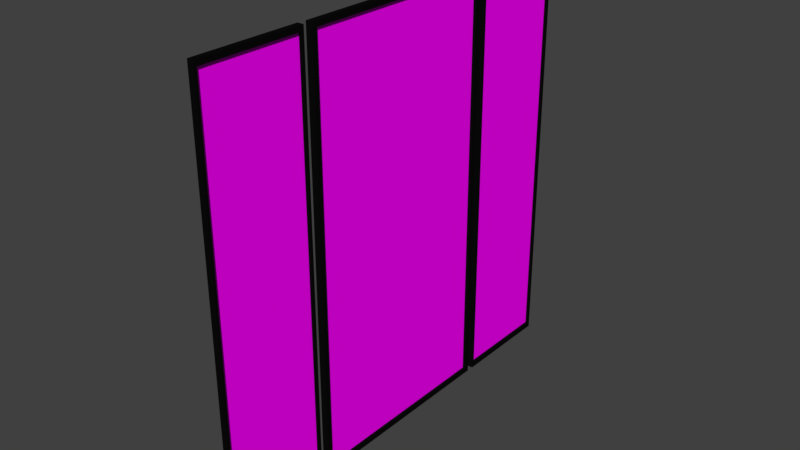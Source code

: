 # Source: blend.blend  (saved by Blender 2.79.0; exported with 4.5.12 LTS)
import bpy
from mathutils import Matrix  # noqa: F401  (used for matrix-valued properties, if any)

bpy.ops.wm.read_factory_settings(use_empty=True)
scene = bpy.context.scene
scene.name = 'Scene'

# ---- collections
col_collection_1 = bpy.data.collections.new('Collection 1'); scene.collection.children.link(col_collection_1)

# ---- images (referenced by path relative to the original .blend; pixels are not part of the script)
import os
ASSET_DIR = os.environ.get("B2B_ASSET_DIR", "")  # directory of the original .blend (textures are referenced by path, not embedded)
HERE = os.path.dirname(os.path.abspath(__file__))  # packed textures are extracted next to this script under _unpacked/

def load_image(name, relpath, width, height, colorspace="sRGB"):
    """Load a texture the original file referenced (path relative to the .blend, or extracted next to this script)."""
    p = next((c for c in (os.path.join(HERE, relpath), os.path.join(ASSET_DIR, relpath)) if relpath and os.path.exists(c)), "")
    if p:
        img = bpy.data.images.load(p, check_existing=True)
        img.name = name
    else:  # same state as the original file: an image datablock whose file is absent (Cycles renders it pink)
        img = bpy.data.images.new(name, width, height)
        img.source = "FILE"
        img.filepath = "//" + (relpath or name)
    img.colorspace_settings.name = colorspace
    return img
img_zhongtang_jpg = load_image('zhongtang.jpg', 'zhongtang.jpg', 1024, 1024, 'sRGB')

# ---- materials (node trees are filled in below, after node groups)
mat_zhongtang = bpy.data.materials.new('zhongtang')
mat_zhongtang.alpha_threshold = 0.0
mat_zhongtang.roughness = 0.5
mat_zhongtang_base = bpy.data.materials.new('zhongtang_base')
mat_zhongtang_base.alpha_threshold = 0.0
mat_zhongtang_base.roughness = 0.5

# ---- material node trees
mat_zhongtang.use_nodes = True; mat_zhongtang.node_tree.nodes.clear()
_N = mat_zhongtang.node_tree.nodes; _L = mat_zhongtang.node_tree.links
n0 = _N.new('ShaderNodeOutputMaterial'); n0.name = 'Material Output'; n0.location = (300, 300)
n1 = _N.new('ShaderNodeBsdfDiffuse'); n1.name = 'Diffuse BSDF'; n1.location = (10, 300)
n2 = _N.new('ShaderNodeTexImage'); n2.name = 'Image Texture'; n2.location = (-250, 314)
n2.width = 140
n2.image = img_zhongtang_jpg
_L.new(n1.outputs[0], n0.inputs[0])
_L.new(n2.outputs[0], n1.inputs[0])
n0.is_active_output = True
mat_zhongtang_base.use_nodes = True; mat_zhongtang_base.node_tree.nodes.clear()
_N = mat_zhongtang_base.node_tree.nodes; _L = mat_zhongtang_base.node_tree.links
n0 = _N.new('ShaderNodeBsdfDiffuse'); n0.name = 'Diffuse BSDF'; n0.location = (-131, 335)
n0.inputs[0].default_value = (0.003642, 0.003642, 0.003642, 1.0)
n1 = _N.new('ShaderNodeOutputMaterial'); n1.name = 'Material Output'; n1.location = (137, 349)
_L.new(n0.outputs[0], n1.inputs[0])
n1.is_active_output = True

# ---- world
world_world = bpy.data.worlds.new('World'); scene.world = world_world
world_world.color = (0.05088, 0.05088, 0.05088)
world_world.use_sun_shadow = False
world_world.sun_shadow_jitter_overblur = 0.0
world_world.cycles.sampling_method = 'MANUAL'

# ---- meshes
me_cube_003 = bpy.data.meshes.new('Cube.003')
me_cube_003.from_pydata([(-0.03, -1.0, -2.0), (-0.03, -1.0, 2.0), (-0.03, 1.0, -2.0), (-0.03, 1.0, 2.0), (0.03, -0.95, -1.95), (0.03, -0.95, 1.95), (0.03, 0.95, -1.95), (0.03, 0.95, 1.95), (0.03, 1.0, 2.0), (0.03, 1.0, -2.0), (0.03, -1.0, -2.0), (0.03, -1.0, 2.0), (0.002632, 0.95, 1.95), (0.002632, 0.95, -1.95), (0.002632, -0.95, -1.95), (0.002632, -0.95, 1.95)], [], [(0, 1, 3, 2), (2, 3, 8, 9), (5, 4, 14, 15), (10, 11, 1, 0), (2, 9, 10, 0), (8, 3, 1, 11), (7, 6, 9, 8), (6, 4, 10, 9), (5, 7, 8, 11), (4, 5, 11, 10), (13, 12, 15, 14), (4, 6, 13, 14), (7, 5, 15, 12), (6, 7, 12, 13)])
me_cube_003.polygons.foreach_set('material_index', [1, 1, 1, 1, 1, 1, 1, 1, 1, 1, 0, 1, 1, 1])
_uv = me_cube_003.uv_layers.new(name='UVMap')
_uv.uv.foreach_set('vector', [0.006326, 0.9782, 0.006326, 0.007282, 0.4281, 0.007282, 0.4281, 0.9782, 0.9004, 0.9782, 0.9004, 0.007282, 0.9131, 0.007282, 0.9131, 0.9782, 0.9499, 0.007282, 0.9499, 0.9539, 0.9442, 0.9539, 0.9442, 0.007282, 0.8751, 0.9782, 0.8751, 0.007282, 0.8878, 0.007282, 0.8878, 0.9782, 0.9626, 0.007282, 0.9752, 0.007282, 0.9752, 0.4927, 0.9626, 0.4927, 0.9752, 0.9927, 0.9626, 0.9927, 0.9626, 0.5073, 0.9752, 0.5073, 0.8519, 0.966, 0.8519, 0.01942, 0.8625, 0.007282, 0.8625, 0.9782, 0.8519, 0.01942, 0.4513, 0.01942, 0.4407, 0.007282, 0.8625, 0.007282, 0.4513, 0.966, 0.8519, 0.966, 0.8625, 0.9782, 0.4407, 0.9782, 0.4513, 0.01942, 0.4513, 0.966, 0.4407, 0.9782, 0.4407, 0.007282, 0.2831, 0.05047, 0.2831, 0.9143, 0.07315, 0.9143, 0.07315, 0.05047, 0.9937, 0.007282, 0.9937, 0.4684, 0.9879, 0.4684, 0.9879, 0.007282, 0.9937, 0.483, 0.9937, 0.9442, 0.9879, 0.9442, 0.9879, 0.483, 0.9257, 0.9539, 0.9257, 0.007282, 0.9315, 0.007282, 0.9315, 0.9539])
me_cube_003.materials.append(mat_zhongtang)
me_cube_003.materials.append(mat_zhongtang_base)
me_cube_003.use_remesh_preserve_volume = False
me_cube_003.use_remesh_preserve_attributes = False
me_cube_003.use_mirror_vertex_groups = False
me_cube_003.update()
me_cube_002 = bpy.data.meshes.new('Cube.002')
me_cube_002.from_pydata([(-0.03, -1.0, -2.0), (-0.03, -1.0, 2.0), (-0.03, 1.0, -2.0), (-0.03, 1.0, 2.0), (0.03, -0.95, -1.95), (0.03, -0.95, 1.95), (0.03, 0.95, -1.95), (0.03, 0.95, 1.95), (0.03, 1.0, 2.0), (0.03, 1.0, -2.0), (0.03, -1.0, -2.0), (0.03, -1.0, 2.0), (0.002632, 0.95, 1.95), (0.002632, 0.95, -1.95), (0.002632, -0.95, -1.95), (0.002632, -0.95, 1.95)], [], [(0, 1, 3, 2), (2, 3, 8, 9), (5, 4, 14, 15), (10, 11, 1, 0), (2, 9, 10, 0), (8, 3, 1, 11), (7, 6, 9, 8), (6, 4, 10, 9), (5, 7, 8, 11), (4, 5, 11, 10), (13, 12, 15, 14), (4, 6, 13, 14), (7, 5, 15, 12), (6, 7, 12, 13)])
me_cube_002.polygons.foreach_set('material_index', [1, 1, 1, 1, 1, 1, 1, 1, 1, 1, 0, 1, 1, 1])
_uv = me_cube_002.uv_layers.new(name='UVMap')
_uv.uv.foreach_set('vector', [0.006326, 0.9782, 0.006326, 0.007282, 0.4281, 0.007282, 0.4281, 0.9782, 0.9004, 0.9782, 0.9004, 0.007282, 0.9131, 0.007282, 0.9131, 0.9782, 0.9499, 0.007282, 0.9499, 0.9539, 0.9442, 0.9539, 0.9442, 0.007282, 0.8751, 0.9782, 0.8751, 0.007282, 0.8878, 0.007282, 0.8878, 0.9782, 0.9626, 0.007282, 0.9752, 0.007282, 0.9752, 0.4927, 0.9626, 0.4927, 0.9752, 0.9927, 0.9626, 0.9927, 0.9626, 0.5073, 0.9752, 0.5073, 0.8519, 0.966, 0.8519, 0.01942, 0.8625, 0.007282, 0.8625, 0.9782, 0.8519, 0.01942, 0.4513, 0.01942, 0.4407, 0.007282, 0.8625, 0.007282, 0.4513, 0.966, 0.8519, 0.966, 0.8625, 0.9782, 0.4407, 0.9782, 0.4513, 0.01942, 0.4513, 0.966, 0.4407, 0.9782, 0.4407, 0.007282, 0.9282, 0.05047, 0.9282, 0.9143, 0.7157, 0.9143, 0.7157, 0.05047, 0.9937, 0.007282, 0.9937, 0.4684, 0.9879, 0.4684, 0.9879, 0.007282, 0.9937, 0.483, 0.9937, 0.9442, 0.9879, 0.9442, 0.9879, 0.483, 0.9257, 0.9539, 0.9257, 0.007282, 0.9315, 0.007282, 0.9315, 0.9539])
me_cube_002.materials.append(mat_zhongtang)
me_cube_002.materials.append(mat_zhongtang_base)
me_cube_002.use_remesh_preserve_volume = False
me_cube_002.use_remesh_preserve_attributes = False
me_cube_002.use_mirror_vertex_groups = False
me_cube_002.update()
me_cube_001 = bpy.data.meshes.new('Cube.001')
me_cube_001.from_pydata([(-0.03, -1.0, -2.0), (-0.03, -1.0, 2.0), (-0.03, 1.0, -2.0), (-0.03, 1.0, 2.0), (0.03, -0.95, -1.95), (0.03, -0.95, 1.95), (0.03, 0.95, -1.95), (0.03, 0.95, 1.95), (0.03, 1.0, 2.0), (0.03, 1.0, -2.0), (0.03, -1.0, -2.0), (0.03, -1.0, 2.0), (0.002632, 0.95, 1.95), (0.002632, 0.95, -1.95), (0.002632, -0.95, -1.95), (0.002632, -0.95, 1.95)], [], [(0, 1, 3, 2), (2, 3, 8, 9), (5, 4, 14, 15), (10, 11, 1, 0), (2, 9, 10, 0), (8, 3, 1, 11), (7, 6, 9, 8), (6, 4, 10, 9), (5, 7, 8, 11), (4, 5, 11, 10), (13, 12, 15, 14), (4, 6, 13, 14), (7, 5, 15, 12), (6, 7, 12, 13)])
me_cube_001.polygons.foreach_set('material_index', [1, 1, 1, 1, 1, 1, 1, 1, 1, 1, 0, 1, 1, 1])
_uv = me_cube_001.uv_layers.new(name='UVMap')
_uv.uv.foreach_set('vector', [0.006326, 0.9782, 0.006326, 0.007282, 0.4281, 0.007282, 0.4281, 0.9782, 0.9004, 0.9782, 0.9004, 0.007282, 0.9131, 0.007282, 0.9131, 0.9782, 0.9499, 0.007282, 0.9499, 0.9539, 0.9442, 0.9539, 0.9442, 0.007282, 0.8751, 0.9782, 0.8751, 0.007282, 0.8878, 0.007282, 0.8878, 0.9782, 0.9626, 0.007282, 0.9752, 0.007282, 0.9752, 0.4927, 0.9626, 0.4927, 0.9752, 0.9927, 0.9626, 0.9927, 0.9626, 0.5073, 0.9752, 0.5073, 0.8519, 0.966, 0.8519, 0.01942, 0.8625, 0.007282, 0.8625, 0.9782, 0.8519, 0.01942, 0.4513, 0.01942, 0.4407, 0.007282, 0.8625, 0.007282, 0.4513, 0.966, 0.8519, 0.966, 0.8625, 0.9782, 0.4407, 0.9782, 0.4513, 0.01942, 0.4513, 0.966, 0.4407, 0.9782, 0.4407, 0.007282, 0.6639, 0.0592, 0.6639, 0.9067, 0.3364, 0.9067, 0.3364, 0.0592, 0.9937, 0.007282, 0.9937, 0.4684, 0.9879, 0.4684, 0.9879, 0.007282, 0.9937, 0.483, 0.9937, 0.9442, 0.9879, 0.9442, 0.9879, 0.483, 0.9257, 0.9539, 0.9257, 0.007282, 0.9315, 0.007282, 0.9315, 0.9539])
me_cube_001.materials.append(mat_zhongtang)
me_cube_001.materials.append(mat_zhongtang_base)
me_cube_001.use_remesh_preserve_volume = False
me_cube_001.use_remesh_preserve_attributes = False
me_cube_001.use_mirror_vertex_groups = False
me_cube_001.update()

# ---- objects
ob_zhongtang1_002 = bpy.data.objects.new('zhongtang1.002', me_cube_003)
ob_zhongtang1_001 = bpy.data.objects.new('zhongtang1.001', me_cube_002)
ob_zhongtang1 = bpy.data.objects.new('zhongtang1', me_cube_001)

# ---- transforms, parenting, visibility, modifiers, constraints
ob_zhongtang1_002.location = (0.0, -1.581, 0.0)
ob_zhongtang1_002.rotation_euler = (0.001745, -0.0, 0.0)
ob_zhongtang1_002.scale = (1.0, 0.5, 1.0)
ob_zhongtang1_002.lineart.crease_threshold = 0.0
ob_zhongtang1_001.location = (0.0, 1.57, 0.0)
ob_zhongtang1_001.rotation_euler = (0.001745, -0.0, 0.0)
ob_zhongtang1_001.scale = (1.0, 0.5, 1.0)
ob_zhongtang1_001.lineart.crease_threshold = 0.0
ob_zhongtang1.location = (0.0, 0.0, 0.0)
ob_zhongtang1.rotation_euler = (0.001745, -0.0, 0.0)
ob_zhongtang1.lineart.crease_threshold = 0.0

# ---- collection membership
col_collection_1.objects.link(ob_zhongtang1_002)
col_collection_1.objects.link(ob_zhongtang1_001)
col_collection_1.objects.link(ob_zhongtang1)

# ---- scene / render settings (as saved in the file)
scene.frame_start = 1; scene.frame_end = 250; scene.frame_set(1)
scene.render.engine = 'CYCLES'
scene.render.resolution_percentage = 50
scene.render.dither_intensity = 0.0
scene.cycles.use_denoising = False
scene.cycles.samples = 128
scene.cycles.sampling_pattern = 'TABULATED_SOBOL'
scene.cycles.use_adaptive_sampling = False
scene.cycles.use_light_tree = False
scene.cycles.blur_glossy = 0.0
scene.cycles.sample_clamp_indirect = 0.0
scene.view_settings.view_transform = 'Standard'
bpy.context.view_layer.update()

# ---- added for rendering (the .blend has no active camera and no usable light): camera, sun
cam_auto = bpy.data.cameras.new('AutoCamera')
cam_auto.lens = 50.0
cam_auto.sensor_width = 36.0
cam_auto.clip_end = 1000.0
ob_auto_camera = bpy.data.objects.new('AutoCamera', cam_auto)
scene.collection.objects.link(ob_auto_camera)
ob_auto_camera.location = (5.34091, -6.41446, 4.27273)
ob_auto_camera.rotation_euler = (1.09748, -7.21219e-08, 0.694738)
scene.camera = ob_auto_camera
light_auto_sun = bpy.data.lights.new('AutoSun', 'SUN')
light_auto_sun.energy = 3.0
light_auto_sun.angle = 0.0523599
ob_auto_sun = bpy.data.objects.new('AutoSun', light_auto_sun)
scene.collection.objects.link(ob_auto_sun)
ob_auto_sun.rotation_euler = (0.872665, 0.174533, 0.523599)
bpy.context.view_layer.update()
